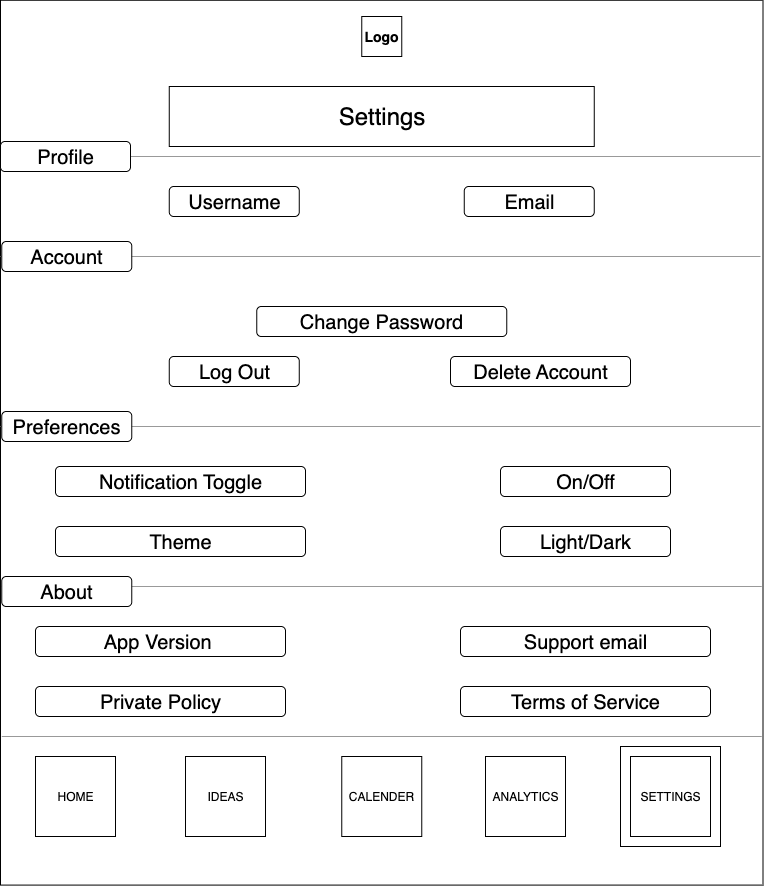

The diagram above was exported from draw.io. Its source (the exported page's mxGraphModel, read from the mxfile embedded in the PNG):
<mxGraphModel dx="1323" dy="809" grid="1" gridSize="10" guides="1" tooltips="1" connect="1" arrows="1" fold="1" page="1" pageScale="1" pageWidth="850" pageHeight="1100" math="0" shadow="0">
  <root>
    <mxCell id="0" />
    <mxCell id="1" parent="0" />
    <mxCell id="Agp9xu3g1EUVivxk9mJ9-1" value="" style="rounded=0;whiteSpace=wrap;html=1;rotation=90;" vertex="1" parent="1">
      <mxGeometry x="-16.16" y="74.92" width="884.83" height="762.5" as="geometry" />
    </mxCell>
    <mxCell id="Agp9xu3g1EUVivxk9mJ9-2" value="&lt;span style=&quot;font-size: 24px;&quot;&gt;Settings&lt;/span&gt;" style="rounded=0;whiteSpace=wrap;html=1;" vertex="1" parent="1">
      <mxGeometry x="213.76" y="100" width="425" height="60" as="geometry" />
    </mxCell>
    <mxCell id="Agp9xu3g1EUVivxk9mJ9-3" value="&lt;b&gt;&lt;font style=&quot;font-size: 14px;&quot;&gt;Logo&lt;/font&gt;&lt;/b&gt;" style="whiteSpace=wrap;html=1;aspect=fixed;" vertex="1" parent="1">
      <mxGeometry x="406.26" y="30" width="40" height="40" as="geometry" />
    </mxCell>
    <mxCell id="Agp9xu3g1EUVivxk9mJ9-9" value="" style="whiteSpace=wrap;html=1;aspect=fixed;" vertex="1" parent="1">
      <mxGeometry x="665" y="760" width="100" height="100" as="geometry" />
    </mxCell>
    <mxCell id="Agp9xu3g1EUVivxk9mJ9-5" value="IDEAS" style="whiteSpace=wrap;html=1;aspect=fixed;" vertex="1" parent="1">
      <mxGeometry x="230" y="770" width="80" height="80" as="geometry" />
    </mxCell>
    <mxCell id="Agp9xu3g1EUVivxk9mJ9-6" value="CALENDER" style="whiteSpace=wrap;html=1;aspect=fixed;" vertex="1" parent="1">
      <mxGeometry x="386.26" y="770" width="80" height="80" as="geometry" />
    </mxCell>
    <mxCell id="Agp9xu3g1EUVivxk9mJ9-7" value="ANALYTICS" style="whiteSpace=wrap;html=1;aspect=fixed;" vertex="1" parent="1">
      <mxGeometry x="530" y="770" width="80" height="80" as="geometry" />
    </mxCell>
    <mxCell id="Agp9xu3g1EUVivxk9mJ9-8" value="SETTINGS" style="whiteSpace=wrap;html=1;aspect=fixed;" vertex="1" parent="1">
      <mxGeometry x="675" y="770" width="80" height="80" as="geometry" />
    </mxCell>
    <mxCell id="Agp9xu3g1EUVivxk9mJ9-4" value="HOME" style="whiteSpace=wrap;html=1;aspect=fixed;" vertex="1" parent="1">
      <mxGeometry x="80" y="770" width="80" height="80" as="geometry" />
    </mxCell>
    <mxCell id="Agp9xu3g1EUVivxk9mJ9-158" value="" style="verticalLabelPosition=bottom;shadow=0;dashed=0;align=center;html=1;verticalAlign=top;strokeWidth=1;shape=mxgraph.mockup.markup.line;strokeColor=#999999;" vertex="1" parent="1">
      <mxGeometry x="46.26" y="740" width="760" height="20" as="geometry" />
    </mxCell>
    <mxCell id="Agp9xu3g1EUVivxk9mJ9-159" value="" style="verticalLabelPosition=bottom;shadow=0;dashed=0;align=center;html=1;verticalAlign=top;strokeWidth=1;shape=mxgraph.mockup.markup.line;strokeColor=#999999;" vertex="1" parent="1">
      <mxGeometry x="46.25999999999999" y="590" width="760" height="20" as="geometry" />
    </mxCell>
    <mxCell id="Agp9xu3g1EUVivxk9mJ9-160" value="" style="verticalLabelPosition=bottom;shadow=0;dashed=0;align=center;html=1;verticalAlign=top;strokeWidth=1;shape=mxgraph.mockup.markup.line;strokeColor=#999999;" vertex="1" parent="1">
      <mxGeometry x="45" y="430" width="760" height="20" as="geometry" />
    </mxCell>
    <mxCell id="Agp9xu3g1EUVivxk9mJ9-161" value="" style="verticalLabelPosition=bottom;shadow=0;dashed=0;align=center;html=1;verticalAlign=top;strokeWidth=1;shape=mxgraph.mockup.markup.line;strokeColor=#999999;" vertex="1" parent="1">
      <mxGeometry x="45" y="260" width="760" height="20" as="geometry" />
    </mxCell>
    <mxCell id="Agp9xu3g1EUVivxk9mJ9-163" value="&lt;span style=&quot;font-size: 20px;&quot;&gt;Account&lt;/span&gt;" style="rounded=1;whiteSpace=wrap;html=1;" vertex="1" parent="1">
      <mxGeometry x="46.26" y="255" width="130" height="30" as="geometry" />
    </mxCell>
    <mxCell id="Agp9xu3g1EUVivxk9mJ9-165" value="" style="verticalLabelPosition=bottom;shadow=0;dashed=0;align=center;html=1;verticalAlign=top;strokeWidth=1;shape=mxgraph.mockup.markup.line;strokeColor=#999999;" vertex="1" parent="1">
      <mxGeometry x="45" y="160" width="760" height="20" as="geometry" />
    </mxCell>
    <mxCell id="Agp9xu3g1EUVivxk9mJ9-167" value="&lt;span style=&quot;font-size: 20px;&quot;&gt;Username&lt;/span&gt;" style="rounded=1;whiteSpace=wrap;html=1;" vertex="1" parent="1">
      <mxGeometry x="213.76" y="200" width="130" height="30" as="geometry" />
    </mxCell>
    <mxCell id="Agp9xu3g1EUVivxk9mJ9-168" value="&lt;span style=&quot;font-size: 20px;&quot;&gt;Email&lt;/span&gt;" style="rounded=1;whiteSpace=wrap;html=1;" vertex="1" parent="1">
      <mxGeometry x="508.76" y="200" width="130" height="30" as="geometry" />
    </mxCell>
    <mxCell id="Agp9xu3g1EUVivxk9mJ9-162" value="&lt;font style=&quot;font-size: 20px;&quot;&gt;Profile&lt;/font&gt;" style="rounded=1;whiteSpace=wrap;html=1;" vertex="1" parent="1">
      <mxGeometry x="45" y="155" width="130" height="30" as="geometry" />
    </mxCell>
    <mxCell id="Agp9xu3g1EUVivxk9mJ9-170" value="&lt;span style=&quot;font-size: 20px;&quot;&gt;Change Password&lt;/span&gt;" style="rounded=1;whiteSpace=wrap;html=1;" vertex="1" parent="1">
      <mxGeometry x="301.26" y="320" width="250" height="30" as="geometry" />
    </mxCell>
    <mxCell id="Agp9xu3g1EUVivxk9mJ9-171" value="&lt;span style=&quot;font-size: 20px;&quot;&gt;Log Out&lt;/span&gt;" style="rounded=1;whiteSpace=wrap;html=1;" vertex="1" parent="1">
      <mxGeometry x="213.76" y="370" width="130" height="30" as="geometry" />
    </mxCell>
    <mxCell id="Agp9xu3g1EUVivxk9mJ9-172" value="&lt;span style=&quot;font-size: 20px;&quot;&gt;Delete Account&lt;/span&gt;" style="rounded=1;whiteSpace=wrap;html=1;" vertex="1" parent="1">
      <mxGeometry x="495" y="370" width="180" height="30" as="geometry" />
    </mxCell>
    <mxCell id="Agp9xu3g1EUVivxk9mJ9-164" value="&lt;span style=&quot;font-size: 20px;&quot;&gt;Preferences&lt;/span&gt;" style="rounded=1;whiteSpace=wrap;html=1;" vertex="1" parent="1">
      <mxGeometry x="46.26" y="425" width="130" height="30" as="geometry" />
    </mxCell>
    <mxCell id="Agp9xu3g1EUVivxk9mJ9-174" value="&lt;span style=&quot;font-size: 20px;&quot;&gt;About&lt;/span&gt;" style="rounded=1;whiteSpace=wrap;html=1;" vertex="1" parent="1">
      <mxGeometry x="46.26" y="590" width="130" height="30" as="geometry" />
    </mxCell>
    <mxCell id="Agp9xu3g1EUVivxk9mJ9-175" value="&lt;span style=&quot;font-size: 20px;&quot;&gt;App Version&amp;nbsp;&lt;/span&gt;" style="rounded=1;whiteSpace=wrap;html=1;" vertex="1" parent="1">
      <mxGeometry x="80" y="640" width="250" height="30" as="geometry" />
    </mxCell>
    <mxCell id="Agp9xu3g1EUVivxk9mJ9-176" value="&lt;span style=&quot;font-size: 20px;&quot;&gt;Support email&lt;/span&gt;" style="rounded=1;whiteSpace=wrap;html=1;" vertex="1" parent="1">
      <mxGeometry x="505" y="640" width="250" height="30" as="geometry" />
    </mxCell>
    <mxCell id="Agp9xu3g1EUVivxk9mJ9-177" value="&lt;span style=&quot;font-size: 20px;&quot;&gt;Terms of Service&lt;/span&gt;" style="rounded=1;whiteSpace=wrap;html=1;" vertex="1" parent="1">
      <mxGeometry x="505" y="700" width="250" height="30" as="geometry" />
    </mxCell>
    <mxCell id="Agp9xu3g1EUVivxk9mJ9-178" value="&lt;span style=&quot;font-size: 20px;&quot;&gt;Private Policy&lt;/span&gt;" style="rounded=1;whiteSpace=wrap;html=1;" vertex="1" parent="1">
      <mxGeometry x="80" y="700" width="250" height="30" as="geometry" />
    </mxCell>
    <mxCell id="Agp9xu3g1EUVivxk9mJ9-180" value="&lt;span style=&quot;font-size: 20px;&quot;&gt;Notification Toggle&lt;/span&gt;" style="rounded=1;whiteSpace=wrap;html=1;" vertex="1" parent="1">
      <mxGeometry x="100" y="480" width="250" height="30" as="geometry" />
    </mxCell>
    <mxCell id="Agp9xu3g1EUVivxk9mJ9-181" value="&lt;span style=&quot;font-size: 20px;&quot;&gt;Theme&lt;/span&gt;" style="rounded=1;whiteSpace=wrap;html=1;" vertex="1" parent="1">
      <mxGeometry x="100" y="540" width="250" height="30" as="geometry" />
    </mxCell>
    <mxCell id="Agp9xu3g1EUVivxk9mJ9-182" value="&lt;span style=&quot;font-size: 20px;&quot;&gt;Light/Dark&lt;/span&gt;" style="rounded=1;whiteSpace=wrap;html=1;" vertex="1" parent="1">
      <mxGeometry x="545" y="540" width="170" height="30" as="geometry" />
    </mxCell>
    <mxCell id="Agp9xu3g1EUVivxk9mJ9-184" value="&lt;span style=&quot;font-size: 20px;&quot;&gt;On/Off&lt;/span&gt;" style="rounded=1;whiteSpace=wrap;html=1;" vertex="1" parent="1">
      <mxGeometry x="545" y="480" width="170" height="30" as="geometry" />
    </mxCell>
  </root>
</mxGraphModel>